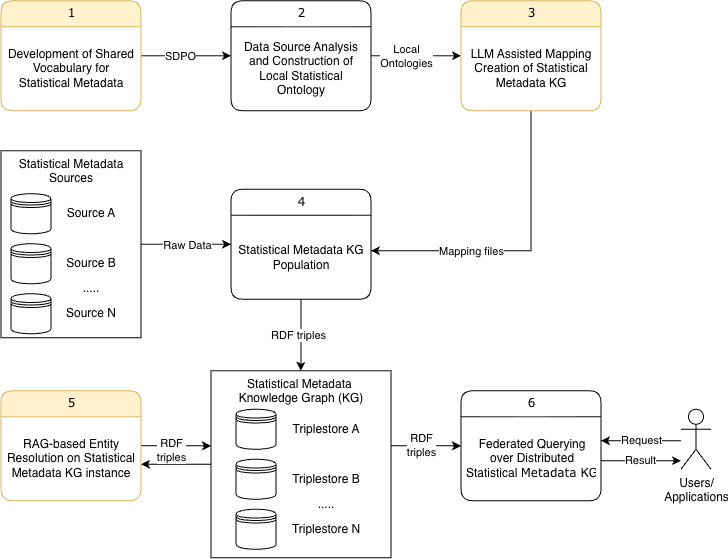

The diagram above was exported from draw.io. Its source (the exported page's mxGraphModel, read from the mxfile embedded in the PNG):
<mxGraphModel dx="2720" dy="1728" grid="1" gridSize="10" guides="1" tooltips="1" connect="1" arrows="1" fold="1" page="1" pageScale="1" pageWidth="827" pageHeight="1169" math="0" shadow="0">
  <root>
    <mxCell id="0" />
    <mxCell id="1" parent="0" />
    <mxCell id="2" edge="1" parent="1" source="4" style="edgeStyle=orthogonalEdgeStyle;rounded=0;orthogonalLoop=1;jettySize=auto;html=1;" target="8">
      <mxGeometry relative="1" as="geometry" />
    </mxCell>
    <mxCell id="3" connectable="0" parent="2" style="edgeLabel;html=1;align=center;verticalAlign=middle;resizable=0;points=[];" value="SDPO" vertex="1">
      <mxGeometry relative="1" x="-0.1333" as="geometry">
        <mxPoint as="offset" />
      </mxGeometry>
    </mxCell>
    <mxCell id="4" parent="1" style="swimlane;html=1;fontStyle=0;childLayout=stackLayout;horizontal=1;startSize=26;horizontalStack=0;resizeParent=1;resizeLast=0;collapsible=1;marginBottom=0;swimlaneFillColor=#ffffff;align=center;rounded=1;shadow=0;comic=0;labelBackgroundColor=none;strokeWidth=1;fontFamily=Verdana;fontSize=12;fillColor=#fff2cc;strokeColor=#d6b656;" value="1" vertex="1">
      <mxGeometry height="110" width="140" x="1980" y="700" as="geometry">
        <mxRectangle height="30" width="60" x="5100" y="17440" as="alternateBounds" />
      </mxGeometry>
    </mxCell>
    <mxCell id="5" parent="4" style="text;html=1;strokeColor=none;fillColor=none;spacingLeft=4;spacingRight=4;whiteSpace=wrap;overflow=hidden;rotatable=0;points=[[0,0.5],[1,0.5]];portConstraint=eastwest;align=center;verticalAlign=middle;" value="Development of Shared Vocabulary for Statistical Metadata" vertex="1">
      <mxGeometry height="84" width="140" y="26" as="geometry" />
    </mxCell>
    <mxCell id="6" edge="1" parent="1" source="8" style="edgeStyle=orthogonalEdgeStyle;rounded=0;orthogonalLoop=1;jettySize=auto;html=1;" target="12">
      <mxGeometry relative="1" as="geometry" />
    </mxCell>
    <mxCell id="7" connectable="0" parent="6" style="edgeLabel;html=1;align=center;verticalAlign=middle;resizable=0;points=[];" value="Local&lt;div&gt;Ontologies&lt;/div&gt;" vertex="1">
      <mxGeometry relative="1" x="-0.2222" as="geometry">
        <mxPoint as="offset" />
      </mxGeometry>
    </mxCell>
    <mxCell id="8" parent="1" style="swimlane;html=1;fontStyle=0;childLayout=stackLayout;horizontal=1;startSize=26;horizontalStack=0;resizeParent=1;resizeLast=0;collapsible=1;marginBottom=0;swimlaneFillColor=#ffffff;align=center;rounded=1;shadow=0;comic=0;labelBackgroundColor=none;strokeWidth=1;fontFamily=Verdana;fontSize=12;" value="2" vertex="1">
      <mxGeometry height="110" width="140" x="2210" y="700" as="geometry">
        <mxRectangle height="30" width="60" x="5100" y="17440" as="alternateBounds" />
      </mxGeometry>
    </mxCell>
    <mxCell id="9" parent="8" style="text;html=1;strokeColor=none;fillColor=none;spacingLeft=4;spacingRight=4;whiteSpace=wrap;overflow=hidden;rotatable=0;points=[[0,0.5],[1,0.5]];portConstraint=eastwest;align=center;verticalAlign=middle;" value="Data Source Analysis and Construction of Local Statistical Ontology" vertex="1">
      <mxGeometry height="84" width="140" y="26" as="geometry" />
    </mxCell>
    <mxCell id="10" edge="1" parent="1" source="12" style="edgeStyle=orthogonalEdgeStyle;rounded=0;orthogonalLoop=1;jettySize=auto;html=1;" target="16">
      <mxGeometry relative="1" as="geometry">
        <Array as="points">
          <mxPoint x="2510" y="950" />
        </Array>
      </mxGeometry>
    </mxCell>
    <mxCell id="11" connectable="0" parent="10" style="edgeLabel;html=1;align=center;verticalAlign=middle;resizable=0;points=[];" value="Mapping files" vertex="1">
      <mxGeometry relative="1" x="-0.5937" as="geometry">
        <mxPoint x="-60" y="79" as="offset" />
      </mxGeometry>
    </mxCell>
    <mxCell id="12" parent="1" style="swimlane;html=1;fontStyle=0;childLayout=stackLayout;horizontal=1;startSize=26;fillColor=#fff2cc;horizontalStack=0;resizeParent=1;resizeLast=0;collapsible=1;marginBottom=0;swimlaneFillColor=#ffffff;align=center;rounded=1;shadow=0;comic=0;labelBackgroundColor=none;strokeColor=#d6b656;strokeWidth=1;fontFamily=Verdana;fontSize=12;" value="3" vertex="1">
      <mxGeometry height="110" width="140" x="2440" y="700" as="geometry">
        <mxRectangle height="30" width="60" x="5100" y="17440" as="alternateBounds" />
      </mxGeometry>
    </mxCell>
    <mxCell id="13" parent="12" style="text;html=1;strokeColor=none;fillColor=none;spacingLeft=4;spacingRight=4;whiteSpace=wrap;overflow=hidden;rotatable=0;points=[[0,0.5],[1,0.5]];portConstraint=eastwest;align=center;verticalAlign=middle;" value="LLM Assisted Mapping Creation of Statistical Metadata KG" vertex="1">
      <mxGeometry height="84" width="140" y="26" as="geometry" />
    </mxCell>
    <mxCell id="14" edge="1" parent="1" source="16" style="edgeStyle=orthogonalEdgeStyle;rounded=0;orthogonalLoop=1;jettySize=auto;html=1;" target="35">
      <mxGeometry relative="1" as="geometry" />
    </mxCell>
    <mxCell id="15" connectable="0" parent="14" style="edgeLabel;html=1;align=center;verticalAlign=middle;resizable=0;points=[];" value="RDF triples" vertex="1">
      <mxGeometry relative="1" x="0.021" y="-2" as="geometry">
        <mxPoint x="-1" as="offset" />
      </mxGeometry>
    </mxCell>
    <mxCell id="16" parent="1" style="swimlane;html=1;fontStyle=0;childLayout=stackLayout;horizontal=1;startSize=26;horizontalStack=0;resizeParent=1;resizeLast=0;collapsible=1;marginBottom=0;swimlaneFillColor=#ffffff;align=center;rounded=1;shadow=0;comic=0;labelBackgroundColor=none;strokeWidth=1;fontFamily=Verdana;fontSize=12;" value="4" vertex="1">
      <mxGeometry height="110" width="140" x="2210" y="888.5" as="geometry">
        <mxRectangle height="30" width="60" x="5100" y="17440" as="alternateBounds" />
      </mxGeometry>
    </mxCell>
    <mxCell id="17" parent="16" style="text;html=1;strokeColor=none;fillColor=none;spacingLeft=4;spacingRight=4;whiteSpace=wrap;overflow=hidden;rotatable=0;points=[[0,0.5],[1,0.5]];portConstraint=eastwest;align=center;verticalAlign=middle;" value="Statistical Metadata KG&lt;div&gt;Population&lt;/div&gt;" vertex="1">
      <mxGeometry height="84" width="140" y="26" as="geometry" />
    </mxCell>
    <mxCell id="18" edge="1" parent="1" source="19" style="edgeStyle=orthogonalEdgeStyle;rounded=0;orthogonalLoop=1;jettySize=auto;html=1;" target="35">
      <mxGeometry relative="1" as="geometry">
        <Array as="points">
          <mxPoint x="2170" y="1145" />
          <mxPoint x="2170" y="1145" />
        </Array>
      </mxGeometry>
    </mxCell>
    <mxCell id="19" parent="1" style="swimlane;html=1;fontStyle=0;childLayout=stackLayout;horizontal=1;startSize=26;fillColor=#fff2cc;horizontalStack=0;resizeParent=1;resizeLast=0;collapsible=1;marginBottom=0;swimlaneFillColor=#ffffff;align=center;rounded=1;shadow=0;comic=0;labelBackgroundColor=none;strokeColor=#d6b656;strokeWidth=1;fontFamily=Verdana;fontSize=12;" value="5" vertex="1">
      <mxGeometry height="110" width="140" x="1980" y="1090" as="geometry">
        <mxRectangle height="30" width="60" x="5100" y="17440" as="alternateBounds" />
      </mxGeometry>
    </mxCell>
    <mxCell id="20" parent="19" style="text;html=1;strokeColor=none;fillColor=none;spacingLeft=4;spacingRight=4;whiteSpace=wrap;overflow=hidden;rotatable=0;points=[[0,0.5],[1,0.5]];portConstraint=eastwest;align=center;verticalAlign=middle;" value="RAG-based Entity Resolution on Statistical Metadata KG instance" vertex="1">
      <mxGeometry height="84" width="140" y="26" as="geometry" />
    </mxCell>
    <mxCell id="21" parent="1" style="swimlane;html=1;fontStyle=0;childLayout=stackLayout;horizontal=1;startSize=26;horizontalStack=0;resizeParent=1;resizeLast=0;collapsible=1;marginBottom=0;swimlaneFillColor=#ffffff;align=center;rounded=1;shadow=0;comic=0;labelBackgroundColor=none;strokeWidth=1;fontFamily=Verdana;fontSize=12;" value="6" vertex="1">
      <mxGeometry height="110" width="140" x="2440" y="1090" as="geometry">
        <mxRectangle height="30" width="60" x="5100" y="17440" as="alternateBounds" />
      </mxGeometry>
    </mxCell>
    <mxCell id="22" parent="21" style="text;html=1;strokeColor=none;fillColor=none;spacingLeft=4;spacingRight=4;whiteSpace=wrap;overflow=hidden;rotatable=0;points=[[0,0.5],[1,0.5]];portConstraint=eastwest;align=center;verticalAlign=middle;" value="Federated Querying over Distributed Statistical&amp;nbsp;&lt;span style=&quot;font-family: Verdana; text-wrap-mode: nowrap;&quot;&gt;Metadata&amp;nbsp;&lt;/span&gt;KG" vertex="1">
      <mxGeometry height="84" width="140" y="26" as="geometry" />
    </mxCell>
    <mxCell id="23" connectable="0" parent="1" style="group" value="" vertex="1">
      <mxGeometry height="187" width="140" x="1980" y="850" as="geometry" />
    </mxCell>
    <mxCell id="24" parent="23" style="rounded=0;whiteSpace=wrap;html=1;verticalAlign=top;" value="Statistical Metadata Sources" vertex="1">
      <mxGeometry height="187" width="140" as="geometry" />
    </mxCell>
    <mxCell id="25" parent="23" style="shape=datastore;whiteSpace=wrap;html=1;" value="" vertex="1">
      <mxGeometry height="40" width="40" x="10" y="43" as="geometry" />
    </mxCell>
    <mxCell id="26" parent="23" style="text;html=1;whiteSpace=wrap;strokeColor=none;fillColor=none;align=center;verticalAlign=middle;rounded=0;" value="Source A" vertex="1">
      <mxGeometry height="30" width="60" x="60" y="48" as="geometry" />
    </mxCell>
    <mxCell id="27" parent="23" style="shape=datastore;whiteSpace=wrap;html=1;" value="" vertex="1">
      <mxGeometry height="40" width="40" x="10" y="93" as="geometry" />
    </mxCell>
    <mxCell id="28" parent="23" style="text;html=1;whiteSpace=wrap;strokeColor=none;fillColor=none;align=center;verticalAlign=middle;rounded=0;" value="Source B" vertex="1">
      <mxGeometry height="30" width="60" x="60" y="98" as="geometry" />
    </mxCell>
    <mxCell id="29" parent="23" style="shape=datastore;whiteSpace=wrap;html=1;" value="" vertex="1">
      <mxGeometry height="40" width="40" x="10" y="143" as="geometry" />
    </mxCell>
    <mxCell id="30" parent="23" style="text;html=1;whiteSpace=wrap;strokeColor=none;fillColor=none;align=center;verticalAlign=middle;rounded=0;" value="Source N" vertex="1">
      <mxGeometry height="30" width="60" x="60" y="148" as="geometry" />
    </mxCell>
    <mxCell id="31" parent="23" style="text;html=1;whiteSpace=wrap;strokeColor=none;fillColor=none;align=center;verticalAlign=middle;rounded=0;" value="....." vertex="1">
      <mxGeometry height="30" width="60" x="60" y="123" as="geometry" />
    </mxCell>
    <mxCell id="32" edge="1" parent="1" source="24" style="edgeStyle=orthogonalEdgeStyle;rounded=0;orthogonalLoop=1;jettySize=auto;html=1;" target="16">
      <mxGeometry relative="1" as="geometry" />
    </mxCell>
    <mxCell id="33" connectable="0" parent="32" style="edgeLabel;html=1;align=center;verticalAlign=middle;resizable=0;points=[];" value="Raw Data" vertex="1">
      <mxGeometry relative="1" y="-1" as="geometry">
        <mxPoint as="offset" />
      </mxGeometry>
    </mxCell>
    <mxCell id="34" connectable="0" parent="1" style="group" value="" vertex="1">
      <mxGeometry height="187" width="180" x="2190" y="1070" as="geometry" />
    </mxCell>
    <mxCell id="35" parent="34" style="rounded=0;whiteSpace=wrap;html=1;verticalAlign=top;" value="Statistical Metadata&amp;nbsp;&lt;div&gt;Knowledge Graph (KG)&lt;/div&gt;" vertex="1">
      <mxGeometry height="187" width="180" as="geometry" />
    </mxCell>
    <mxCell id="36" parent="34" style="shape=datastore;whiteSpace=wrap;html=1;" value="" vertex="1">
      <mxGeometry height="40" width="40" x="25" y="38.5" as="geometry" />
    </mxCell>
    <mxCell id="37" parent="34" style="text;html=1;whiteSpace=wrap;strokeColor=none;fillColor=none;align=center;verticalAlign=middle;rounded=0;" value="Triplestore A" vertex="1">
      <mxGeometry height="30" width="80" x="75" y="43.5" as="geometry" />
    </mxCell>
    <mxCell id="38" parent="34" style="shape=datastore;whiteSpace=wrap;html=1;" value="" vertex="1">
      <mxGeometry height="40" width="40" x="25" y="88.5" as="geometry" />
    </mxCell>
    <mxCell id="39" parent="34" style="text;html=1;whiteSpace=wrap;strokeColor=none;fillColor=none;align=center;verticalAlign=middle;rounded=0;" value="Triplestore B" vertex="1">
      <mxGeometry height="30" width="80" x="75" y="93.5" as="geometry" />
    </mxCell>
    <mxCell id="40" parent="34" style="shape=datastore;whiteSpace=wrap;html=1;" value="" vertex="1">
      <mxGeometry height="40" width="40" x="25" y="138.5" as="geometry" />
    </mxCell>
    <mxCell id="41" parent="34" style="text;html=1;whiteSpace=wrap;strokeColor=none;fillColor=none;align=center;verticalAlign=middle;rounded=0;" value="Triplestore N" vertex="1">
      <mxGeometry height="30" width="80" x="75" y="143.5" as="geometry" />
    </mxCell>
    <mxCell id="42" parent="34" style="text;html=1;whiteSpace=wrap;strokeColor=none;fillColor=none;align=center;verticalAlign=middle;rounded=0;" value="....." vertex="1">
      <mxGeometry height="30" width="80" x="75" y="118.5" as="geometry" />
    </mxCell>
    <mxCell id="43" edge="1" parent="1" source="35" style="edgeStyle=orthogonalEdgeStyle;rounded=0;orthogonalLoop=1;jettySize=auto;html=1;" target="20" value="RDF&lt;div&gt;triples&lt;/div&gt;">
      <mxGeometry relative="1" x="0.1429" y="-14" as="geometry">
        <mxPoint as="offset" />
        <Array as="points">
          <mxPoint x="2140" y="1163.5" />
          <mxPoint x="2140" y="1163.5" />
        </Array>
      </mxGeometry>
    </mxCell>
    <mxCell id="44" edge="1" parent="1" source="35" style="edgeStyle=orthogonalEdgeStyle;rounded=0;orthogonalLoop=1;jettySize=auto;html=1;" target="21">
      <mxGeometry relative="1" as="geometry">
        <Array as="points">
          <mxPoint x="2390" y="1145" />
          <mxPoint x="2390" y="1145" />
        </Array>
      </mxGeometry>
    </mxCell>
    <mxCell id="45" connectable="0" parent="44" style="edgeLabel;html=1;align=center;verticalAlign=middle;resizable=0;points=[];" value="RDF&lt;div&gt;triples&lt;/div&gt;" vertex="1">
      <mxGeometry relative="1" x="-0.1429" y="1" as="geometry">
        <mxPoint as="offset" />
      </mxGeometry>
    </mxCell>
    <mxCell id="46" edge="1" parent="1" source="47" style="edgeStyle=orthogonalEdgeStyle;rounded=0;orthogonalLoop=1;jettySize=auto;html=1;" target="21" value="Request">
      <mxGeometry relative="1" as="geometry">
        <Array as="points">
          <mxPoint x="2610" y="1140" />
          <mxPoint x="2610" y="1140" />
        </Array>
      </mxGeometry>
    </mxCell>
    <mxCell id="47" parent="1" style="shape=umlActor;verticalLabelPosition=bottom;verticalAlign=top;html=1;outlineConnect=0;" value="Users/&lt;div&gt;Applications&lt;/div&gt;" vertex="1">
      <mxGeometry height="60" width="30" x="2660" y="1108.5" as="geometry" />
    </mxCell>
    <mxCell id="48" edge="1" parent="1" source="22" style="edgeStyle=orthogonalEdgeStyle;rounded=0;orthogonalLoop=1;jettySize=auto;html=1;" target="47">
      <mxGeometry relative="1" as="geometry">
        <Array as="points">
          <mxPoint x="2620" y="1160" />
          <mxPoint x="2620" y="1160" />
        </Array>
      </mxGeometry>
    </mxCell>
    <mxCell id="49" connectable="0" parent="48" style="edgeLabel;html=1;align=center;verticalAlign=middle;resizable=0;points=[];" value="Result" vertex="1">
      <mxGeometry relative="1" x="-0.0294" y="1" as="geometry">
        <mxPoint as="offset" />
      </mxGeometry>
    </mxCell>
  </root>
</mxGraphModel>